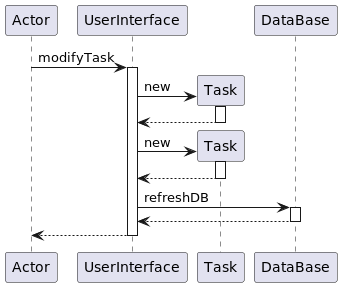

The diagram above was rendered by PlantUML. Its source (embedded in the PNG):
@startuml
participant Actor
Actor -> UserInterface : modifyTask
activate UserInterface
create Task
UserInterface -> Task : new
activate Task
Task --> UserInterface
deactivate Task
create Task
UserInterface -> Task : new
activate Task
Task --> UserInterface
deactivate Task
UserInterface -> DataBase : refreshDB
activate DataBase
DataBase --> UserInterface
deactivate DataBase
return
@enduml